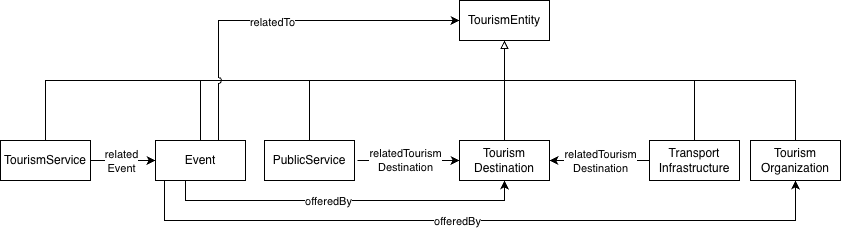

The diagram above was exported from draw.io. Its source (the exported page's mxGraphModel, read from the mxfile embedded in the PNG):
<mxGraphModel dx="1268" dy="706" grid="1" gridSize="10" guides="1" tooltips="1" connect="1" arrows="1" fold="1" page="1" pageScale="1" pageWidth="1169" pageHeight="827" math="0" shadow="0">
  <root>
    <mxCell id="7jw0QeUOmdHhHlZSSN_B-0" />
    <mxCell id="7jw0QeUOmdHhHlZSSN_B-1" parent="7jw0QeUOmdHhHlZSSN_B-0" />
    <mxCell id="7jw0QeUOmdHhHlZSSN_B-2" parent="7jw0QeUOmdHhHlZSSN_B-1" style="rounded=0;whiteSpace=wrap;html=1;snapToPoint=1;points=[[0.1,0],[0.2,0],[0.3,0],[0.4,0],[0.5,0],[0.6,0],[0.7,0],[0.8,0],[0.9,0],[0,0.1],[0,0.3],[0,0.5],[0,0.7],[0,0.9],[0.1,1],[0.2,1],[0.3,1],[0.4,1],[0.5,1],[0.6,1],[0.7,1],[0.8,1],[0.9,1],[1,0.1],[1,0.3],[1,0.5],[1,0.7],[1,0.9]];" value="Event" vertex="1">
      <mxGeometry height="40" width="90" x="385" y="330" as="geometry" />
    </mxCell>
    <mxCell id="7jw0QeUOmdHhHlZSSN_B-3" parent="7jw0QeUOmdHhHlZSSN_B-1" style="rounded=0;whiteSpace=wrap;html=1;snapToPoint=1;points=[[0.1,0],[0.2,0],[0.3,0],[0.4,0],[0.5,0],[0.6,0],[0.7,0],[0.8,0],[0.9,0],[0,0.1],[0,0.3],[0,0.5],[0,0.7],[0,0.9],[0.1,1],[0.2,1],[0.3,1],[0.4,1],[0.5,1],[0.6,1],[0.7,1],[0.8,1],[0.9,1],[1,0.1],[1,0.3],[1,0.5],[1,0.7],[1,0.9]];" value="PublicService" vertex="1">
      <mxGeometry height="40" width="90" x="494" y="330" as="geometry" />
    </mxCell>
    <mxCell id="7jw0QeUOmdHhHlZSSN_B-4" parent="7jw0QeUOmdHhHlZSSN_B-1" style="rounded=0;whiteSpace=wrap;html=1;snapToPoint=1;points=[[0.1,0],[0.2,0],[0.3,0],[0.4,0],[0.5,0],[0.6,0],[0.7,0],[0.8,0],[0.9,0],[0,0.1],[0,0.3],[0,0.5],[0,0.7],[0,0.9],[0.1,1],[0.2,1],[0.3,1],[0.4,1],[0.5,1],[0.6,1],[0.7,1],[0.8,1],[0.9,1],[1,0.1],[1,0.3],[1,0.5],[1,0.7],[1,0.9]];" value="TourismEntity" vertex="1">
      <mxGeometry height="40" width="90" x="689" y="190" as="geometry" />
    </mxCell>
    <mxCell id="7jw0QeUOmdHhHlZSSN_B-5" parent="7jw0QeUOmdHhHlZSSN_B-1" style="rounded=0;whiteSpace=wrap;html=1;snapToPoint=1;points=[[0.1,0],[0.2,0],[0.3,0],[0.4,0],[0.5,0],[0.6,0],[0.7,0],[0.8,0],[0.9,0],[0,0.1],[0,0.3],[0,0.5],[0,0.7],[0,0.9],[0.1,1],[0.2,1],[0.3,1],[0.4,1],[0.5,1],[0.6,1],[0.7,1],[0.8,1],[0.9,1],[1,0.1],[1,0.3],[1,0.5],[1,0.7],[1,0.9]];" value="Tourism&lt;div&gt;Destination&lt;/div&gt;" vertex="1">
      <mxGeometry height="40" width="90" x="689" y="330" as="geometry" />
    </mxCell>
    <mxCell id="7jw0QeUOmdHhHlZSSN_B-6" parent="7jw0QeUOmdHhHlZSSN_B-1" style="rounded=0;whiteSpace=wrap;html=1;snapToPoint=1;points=[[0.1,0],[0.2,0],[0.3,0],[0.4,0],[0.5,0],[0.6,0],[0.7,0],[0.8,0],[0.9,0],[0,0.1],[0,0.3],[0,0.5],[0,0.7],[0,0.9],[0.1,1],[0.2,1],[0.3,1],[0.4,1],[0.5,1],[0.6,1],[0.7,1],[0.8,1],[0.9,1],[1,0.1],[1,0.3],[1,0.5],[1,0.7],[1,0.9]];" value="&lt;div&gt;Transport&lt;/div&gt;&lt;div&gt;Infrastructure&lt;/div&gt;" vertex="1">
      <mxGeometry height="40" width="90" x="879" y="330" as="geometry" />
    </mxCell>
    <mxCell id="7jw0QeUOmdHhHlZSSN_B-7" edge="1" parent="7jw0QeUOmdHhHlZSSN_B-1" source="7jw0QeUOmdHhHlZSSN_B-16" style="edgeStyle=orthogonalEdgeStyle;rounded=0;orthogonalLoop=1;jettySize=auto;html=1;startArrow=classic;startFill=1;endArrow=none;endFill=0;exitX=0.5;exitY=1;exitDx=0;exitDy=0;entryX=0.1;entryY=1;entryDx=0;entryDy=0;" target="7jw0QeUOmdHhHlZSSN_B-2">
      <mxGeometry relative="1" as="geometry">
        <Array as="points">
          <mxPoint x="1025" y="410" />
          <mxPoint x="394" y="410" />
        </Array>
        <mxPoint x="935" y="371" as="sourcePoint" />
        <mxPoint x="383" y="370" as="targetPoint" />
      </mxGeometry>
    </mxCell>
    <mxCell id="7jw0QeUOmdHhHlZSSN_B-8" connectable="0" parent="7jw0QeUOmdHhHlZSSN_B-7" style="edgeLabel;html=1;align=center;verticalAlign=middle;resizable=0;points=[];" value="offeredBy" vertex="1">
      <mxGeometry relative="1" x="-0.1358" y="3" as="geometry">
        <mxPoint x="-72" y="-3" as="offset" />
      </mxGeometry>
    </mxCell>
    <mxCell id="7jw0QeUOmdHhHlZSSN_B-9" edge="1" parent="7jw0QeUOmdHhHlZSSN_B-1" style="endArrow=block;html=1;rounded=0;endFill=0;entryX=0.5;entryY=1;entryDx=0;entryDy=0;" target="7jw0QeUOmdHhHlZSSN_B-4" value="">
      <mxGeometry height="50" relative="1" width="50" as="geometry">
        <mxPoint x="734" y="270" as="sourcePoint" />
        <mxPoint x="641" y="300" as="targetPoint" />
      </mxGeometry>
    </mxCell>
    <mxCell id="7jw0QeUOmdHhHlZSSN_B-12" edge="1" parent="7jw0QeUOmdHhHlZSSN_B-1" source="7jw0QeUOmdHhHlZSSN_B-3" style="endArrow=none;html=1;rounded=0;exitX=0.5;exitY=0;exitDx=0;exitDy=0;" value="">
      <mxGeometry height="50" relative="1" width="50" as="geometry">
        <Array as="points" />
        <mxPoint x="549" y="330" as="sourcePoint" />
        <mxPoint x="539" y="270" as="targetPoint" />
      </mxGeometry>
    </mxCell>
    <mxCell id="7jw0QeUOmdHhHlZSSN_B-13" edge="1" parent="7jw0QeUOmdHhHlZSSN_B-1" source="7jw0QeUOmdHhHlZSSN_B-5" style="edgeStyle=orthogonalEdgeStyle;rounded=0;orthogonalLoop=1;jettySize=auto;html=1;startArrow=classic;startFill=1;endArrow=none;endFill=0;exitX=0.5;exitY=1;exitDx=0;exitDy=0;">
      <mxGeometry relative="1" as="geometry">
        <Array as="points">
          <mxPoint x="734" y="390" />
          <mxPoint x="415" y="390" />
        </Array>
        <mxPoint x="765" y="380" as="sourcePoint" />
        <mxPoint x="415" y="370" as="targetPoint" />
      </mxGeometry>
    </mxCell>
    <mxCell id="7jw0QeUOmdHhHlZSSN_B-14" connectable="0" parent="7jw0QeUOmdHhHlZSSN_B-13" style="edgeLabel;html=1;align=center;verticalAlign=middle;resizable=0;points=[];" value="offeredBy" vertex="1">
      <mxGeometry relative="1" x="-0.1358" y="3" as="geometry">
        <mxPoint x="-42" y="-3" as="offset" />
      </mxGeometry>
    </mxCell>
    <mxCell id="k1smk2j9WVSqVao4Ozz2-0" edge="1" parent="7jw0QeUOmdHhHlZSSN_B-1" source="7jw0QeUOmdHhHlZSSN_B-16" style="edgeStyle=orthogonalEdgeStyle;rounded=0;orthogonalLoop=1;jettySize=auto;html=1;exitX=0.5;exitY=0;exitDx=0;exitDy=0;entryX=0.5;entryY=0;entryDx=0;entryDy=0;endArrow=none;endFill=0;" target="7jw0QeUOmdHhHlZSSN_B-29">
      <mxGeometry relative="1" as="geometry">
        <Array as="points">
          <mxPoint x="1025" y="270" />
          <mxPoint x="275" y="270" />
        </Array>
      </mxGeometry>
    </mxCell>
    <mxCell id="7jw0QeUOmdHhHlZSSN_B-16" parent="7jw0QeUOmdHhHlZSSN_B-1" style="rounded=0;whiteSpace=wrap;html=1;snapToPoint=1;points=[[0.1,0],[0.2,0],[0.3,0],[0.4,0],[0.5,0],[0.6,0],[0.7,0],[0.8,0],[0.9,0],[0,0.1],[0,0.3],[0,0.5],[0,0.7],[0,0.9],[0.1,1],[0.2,1],[0.3,1],[0.4,1],[0.5,1],[0.6,1],[0.7,1],[0.8,1],[0.9,1],[1,0.1],[1,0.3],[1,0.5],[1,0.7],[1,0.9]];" value="Tourism&lt;div&gt;Organization&lt;/div&gt;" vertex="1">
      <mxGeometry height="40" width="90" x="980" y="330" as="geometry" />
    </mxCell>
    <mxCell id="7jw0QeUOmdHhHlZSSN_B-17" edge="1" parent="7jw0QeUOmdHhHlZSSN_B-1" style="endArrow=classic;html=1;rounded=0;entryX=0;entryY=0.5;entryDx=0;entryDy=0;" target="7jw0QeUOmdHhHlZSSN_B-5" value="">
      <mxGeometry height="50" relative="1" width="50" as="geometry">
        <mxPoint x="587" y="350" as="sourcePoint" />
        <mxPoint x="637" y="300" as="targetPoint" />
      </mxGeometry>
    </mxCell>
    <mxCell id="7jw0QeUOmdHhHlZSSN_B-18" connectable="0" parent="7jw0QeUOmdHhHlZSSN_B-17" style="edgeLabel;html=1;align=center;verticalAlign=middle;resizable=0;points=[];" value="relatedTourism&lt;div&gt;Destination&lt;/div&gt;" vertex="1">
      <mxGeometry relative="1" x="-0.0784" y="1" as="geometry">
        <mxPoint as="offset" />
      </mxGeometry>
    </mxCell>
    <mxCell id="7jw0QeUOmdHhHlZSSN_B-19" edge="1" parent="7jw0QeUOmdHhHlZSSN_B-1" source="7jw0QeUOmdHhHlZSSN_B-6" style="endArrow=classic;html=1;rounded=0;entryX=1;entryY=0.5;entryDx=0;entryDy=0;exitX=0;exitY=0.5;exitDx=0;exitDy=0;" target="7jw0QeUOmdHhHlZSSN_B-5" value="">
      <mxGeometry height="50" relative="1" width="50" as="geometry">
        <mxPoint x="867" y="350" as="sourcePoint" />
        <mxPoint x="917" y="300" as="targetPoint" />
      </mxGeometry>
    </mxCell>
    <mxCell id="7jw0QeUOmdHhHlZSSN_B-20" connectable="0" parent="7jw0QeUOmdHhHlZSSN_B-19" style="edgeLabel;html=1;align=center;verticalAlign=middle;resizable=0;points=[];" value="relatedTourism&lt;div&gt;Destination&lt;/div&gt;" vertex="1">
      <mxGeometry relative="1" x="0.1136" as="geometry">
        <mxPoint x="6" as="offset" />
      </mxGeometry>
    </mxCell>
    <mxCell id="7jw0QeUOmdHhHlZSSN_B-21" edge="1" parent="7jw0QeUOmdHhHlZSSN_B-1" source="7jw0QeUOmdHhHlZSSN_B-5" style="endArrow=none;html=1;rounded=0;" value="">
      <mxGeometry height="50" relative="1" width="50" as="geometry">
        <Array as="points" />
        <mxPoint x="567" y="320" as="sourcePoint" />
        <mxPoint x="734" y="270" as="targetPoint" />
      </mxGeometry>
    </mxCell>
    <mxCell id="7jw0QeUOmdHhHlZSSN_B-22" edge="1" parent="7jw0QeUOmdHhHlZSSN_B-1" source="7jw0QeUOmdHhHlZSSN_B-6" style="endArrow=none;html=1;rounded=0;exitX=0.5;exitY=0;exitDx=0;exitDy=0;" value="">
      <mxGeometry height="50" relative="1" width="50" as="geometry">
        <Array as="points" />
        <mxPoint x="927" y="330" as="sourcePoint" />
        <mxPoint x="924" y="270" as="targetPoint" />
      </mxGeometry>
    </mxCell>
    <mxCell id="7jw0QeUOmdHhHlZSSN_B-27" edge="1" parent="7jw0QeUOmdHhHlZSSN_B-1" source="7jw0QeUOmdHhHlZSSN_B-29" style="edgeStyle=orthogonalEdgeStyle;rounded=0;orthogonalLoop=1;jettySize=auto;html=1;exitX=1;exitY=0.5;exitDx=0;exitDy=0;entryX=0;entryY=0.5;entryDx=0;entryDy=0;" target="7jw0QeUOmdHhHlZSSN_B-2">
      <mxGeometry relative="1" as="geometry" />
    </mxCell>
    <mxCell id="7jw0QeUOmdHhHlZSSN_B-28" connectable="0" parent="7jw0QeUOmdHhHlZSSN_B-27" style="edgeLabel;html=1;align=center;verticalAlign=middle;resizable=0;points=[];" value="related&lt;div&gt;Event&lt;/div&gt;" vertex="1">
      <mxGeometry relative="1" as="geometry">
        <mxPoint x="-3" as="offset" />
      </mxGeometry>
    </mxCell>
    <mxCell id="7jw0QeUOmdHhHlZSSN_B-29" parent="7jw0QeUOmdHhHlZSSN_B-1" style="rounded=0;whiteSpace=wrap;html=1;snapToPoint=1;points=[[0.1,0],[0.2,0],[0.3,0],[0.4,0],[0.5,0],[0.6,0],[0.7,0],[0.8,0],[0.9,0],[0,0.1],[0,0.3],[0,0.5],[0,0.7],[0,0.9],[0.1,1],[0.2,1],[0.3,1],[0.4,1],[0.5,1],[0.6,1],[0.7,1],[0.8,1],[0.9,1],[1,0.1],[1,0.3],[1,0.5],[1,0.7],[1,0.9]];" value="TourismService" vertex="1">
      <mxGeometry height="40" width="90" x="230" y="330" as="geometry" />
    </mxCell>
    <mxCell id="k1smk2j9WVSqVao4Ozz2-1" edge="1" parent="7jw0QeUOmdHhHlZSSN_B-1" source="7jw0QeUOmdHhHlZSSN_B-2" style="endArrow=none;html=1;rounded=0;exitX=0.5;exitY=0;exitDx=0;exitDy=0;" value="">
      <mxGeometry height="50" relative="1" width="50" as="geometry">
        <Array as="points" />
        <mxPoint x="419" y="330" as="sourcePoint" />
        <mxPoint x="430" y="270" as="targetPoint" />
      </mxGeometry>
    </mxCell>
    <mxCell id="Ztktmrujdbhe7KF8-aMH-0" edge="1" parent="7jw0QeUOmdHhHlZSSN_B-1" source="7jw0QeUOmdHhHlZSSN_B-2" style="edgeStyle=orthogonalEdgeStyle;rounded=0;orthogonalLoop=1;jettySize=auto;html=1;exitX=0.7;exitY=0;exitDx=0;exitDy=0;entryX=0;entryY=0.5;entryDx=0;entryDy=0;jumpStyle=arc;" target="7jw0QeUOmdHhHlZSSN_B-4">
      <mxGeometry relative="1" as="geometry" />
    </mxCell>
    <mxCell id="Ztktmrujdbhe7KF8-aMH-1" connectable="0" parent="Ztktmrujdbhe7KF8-aMH-0" style="edgeLabel;html=1;align=center;verticalAlign=middle;resizable=0;points=[];" value="relatedTo" vertex="1">
      <mxGeometry relative="1" x="-0.0416" y="-1" as="geometry">
        <mxPoint as="offset" />
      </mxGeometry>
    </mxCell>
  </root>
</mxGraphModel>